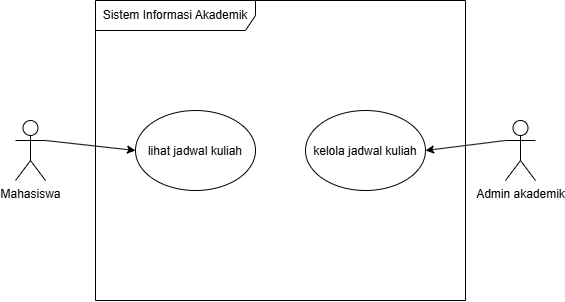

The diagram above was exported from draw.io. Its source (the exported page's mxGraphModel, read from the mxfile embedded in the PNG):
<mxGraphModel dx="592" dy="560" grid="1" gridSize="10" guides="1" tooltips="1" connect="1" arrows="1" fold="1" page="1" pageScale="1" pageWidth="850" pageHeight="1100" math="0" shadow="0">
  <root>
    <mxCell id="0" />
    <mxCell id="1" parent="0" />
    <mxCell id="4I_xe9byQrO4WBpgbjbv-1" parent="1" style="shape=umlFrame;whiteSpace=wrap;html=1;pointerEvents=0;recursiveResize=0;container=1;collapsible=0;width=160;" value="Sistem Informasi Akademik" vertex="1">
      <mxGeometry height="300" width="370" x="100" y="20" as="geometry" />
    </mxCell>
    <mxCell id="4I_xe9byQrO4WBpgbjbv-2" parent="4I_xe9byQrO4WBpgbjbv-1" style="ellipse;whiteSpace=wrap;html=1;shapeInside=1;" value="lihat jadwal kuliah" vertex="1">
      <mxGeometry height="80" width="120" x="40" y="110" as="geometry" />
    </mxCell>
    <mxCell id="4I_xe9byQrO4WBpgbjbv-3" parent="4I_xe9byQrO4WBpgbjbv-1" style="ellipse;whiteSpace=wrap;html=1;shapeInside=1;" value="kelola jadwal kuliah" vertex="1">
      <mxGeometry height="80" width="120" x="210" y="110" as="geometry" />
    </mxCell>
    <mxCell id="4I_xe9byQrO4WBpgbjbv-4" edge="1" parent="1" source="4I_xe9byQrO4WBpgbjbv-5" style="edgeStyle=none;html=1;exitX=1;exitY=0.3333333333333333;exitDx=0;exitDy=0;exitPerimeter=0;entryX=0;entryY=0.5;entryDx=0;entryDy=0;" target="4I_xe9byQrO4WBpgbjbv-2">
      <mxGeometry relative="1" as="geometry" />
    </mxCell>
    <mxCell id="4I_xe9byQrO4WBpgbjbv-5" parent="1" style="shape=umlActor;verticalLabelPosition=bottom;verticalAlign=top;html=1;" value="Mahasiswa" vertex="1">
      <mxGeometry height="60" width="30" x="20" y="140" as="geometry" />
    </mxCell>
    <mxCell id="4I_xe9byQrO4WBpgbjbv-6" edge="1" parent="1" source="4I_xe9byQrO4WBpgbjbv-7" style="edgeStyle=none;html=1;exitX=0;exitY=0.3333333333333333;exitDx=0;exitDy=0;exitPerimeter=0;entryX=1;entryY=0.5;entryDx=0;entryDy=0;" target="4I_xe9byQrO4WBpgbjbv-3">
      <mxGeometry relative="1" as="geometry" />
    </mxCell>
    <mxCell id="4I_xe9byQrO4WBpgbjbv-7" parent="1" style="shape=umlActor;verticalLabelPosition=bottom;verticalAlign=top;html=1;" value="Admin akademik" vertex="1">
      <mxGeometry height="60" width="30" x="510" y="140" as="geometry" />
    </mxCell>
  </root>
</mxGraphModel>